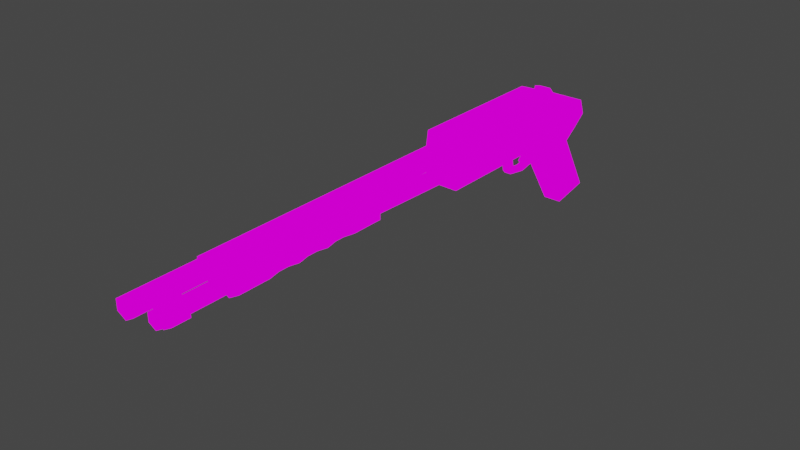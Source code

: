 # Source: shotgun_001.blend  (saved by Blender 2.91.10; exported with 4.5.12 LTS)
import bpy
from mathutils import Matrix  # noqa: F401  (used for matrix-valued properties, if any)

bpy.ops.wm.read_factory_settings(use_empty=True)
scene = bpy.context.scene
scene.name = 'Scene'

# ---- collections
col_collection = bpy.data.collections.new('Collection'); scene.collection.children.link(col_collection)

# ---- images (referenced by path relative to the original .blend; pixels are not part of the script)
import os
ASSET_DIR = os.environ.get("B2B_ASSET_DIR", "")  # directory of the original .blend (textures are referenced by path, not embedded)
HERE = os.path.dirname(os.path.abspath(__file__))  # packed textures are extracted next to this script under _unpacked/

def load_image(name, relpath, width, height, colorspace="sRGB"):
    """Load a texture the original file referenced (path relative to the .blend, or extracted next to this script)."""
    p = next((c for c in (os.path.join(HERE, relpath), os.path.join(ASSET_DIR, relpath)) if relpath and os.path.exists(c)), "")
    if p:
        img = bpy.data.images.load(p, check_existing=True)
        img.name = name
    else:  # same state as the original file: an image datablock whose file is absent (Cycles renders it pink)
        img = bpy.data.images.new(name, width, height)
        img.source = "FILE"
        img.filepath = "//" + (relpath or name)
    img.colorspace_settings.name = colorspace
    return img
img_colors_10_png = load_image('colors_10.png', 'colors_10.png', 1024, 1024, 'sRGB')

# ---- materials (node trees are filled in below, after node groups)
mat_material = bpy.data.materials.new('Material')
mat_material.alpha_threshold = 0.0
mat_material.use_transparent_shadow = False
mat_material.line_color = (0.0, 0.0, 0.0, 1.0)

# ---- material node trees
mat_material.use_nodes = True; mat_material.node_tree.nodes.clear()
_N = mat_material.node_tree.nodes; _L = mat_material.node_tree.links
n0 = _N.new('ShaderNodeOutputMaterial'); n0.name = 'Material Output'; n0.location = (300, 300)
n1 = _N.new('ShaderNodeBsdfPrincipled'); n1.name = 'Principled BSDF'; n1.location = (10, 300)
n1.distribution = 'GGX'
n1.subsurface_method = 'BURLEY'
n1.inputs[2].default_value = 0.4
n1.inputs[3].default_value = 1.45
n1.inputs[27].default_value = (0.0, 0.0, 0.0, 1.0)
n1.inputs[28].default_value = 1.0
n2 = _N.new('ShaderNodeTexImage'); n2.name = 'Image Texture'; n2.location = (-496, 296)
n2.image = img_colors_10_png
_L.new(n2.outputs[0], n0.inputs[0])
n0.is_active_output = True

# ---- world
world_world = bpy.data.worlds.new('World'); scene.world = world_world
world_world.use_nodes = True; world_world.node_tree.nodes.clear()
_N = world_world.node_tree.nodes; _L = world_world.node_tree.links
n0 = _N.new('ShaderNodeOutputWorld'); n0.name = 'World Output'; n0.location = (300, 300)
n1 = _N.new('ShaderNodeBackground'); n1.name = 'Background'; n1.location = (10, 300)
n1.inputs[0].default_value = (0.05088, 0.05088, 0.05088, 1.0)
_L.new(n1.outputs[0], n0.inputs[0])
n0.is_active_output = True
world_world.color = (0.05088, 0.05088, 0.05088)
world_world.use_sun_shadow = False
world_world.sun_shadow_jitter_overblur = 0.0

# ---- meshes
me_cube_001 = bpy.data.meshes.new('Cube.001')
me_cube_001.from_pydata([(-0.03548, -0.3813, 0.06849), (-0.03548, -0.3813, 0.1751), (-0.03548, 0.04582, 0.06709), (-0.009698, -0.00864, 0.1531), (0.03548, -0.3828, 0.06849), (0.03548, -0.3828, 0.1751), (0.03548, 0.04582, 0.06709), (0.009698, -0.00864, 0.1531), (-0.03548, -0.06392, 0.06849), (-0.03548, -0.1679, 0.06849), (-0.03548, -0.1679, 0.1751), (-0.0124, -0.05097, 0.17), (0.03548, -0.1679, 0.06849), (0.03548, -0.06392, 0.06849), (0.0124, -0.05097, 0.17), (0.03548, -0.1679, 0.1751), (-0.002575, -0.08717, 0.06849), (-0.002575, -0.09896, 0.06849), (-0.03548, -0.151, 0.1751), (-0.03548, -0.08082, 0.1751), (0.002575, -0.09896, 0.06849), (0.002575, -0.08717, 0.06849), (0.03548, -0.08082, 0.1751), (0.03548, -0.151, 0.1751), (-0.0197, 0.03569, 0.02178), (0.0197, 0.03569, 0.02178), (-0.0197, -0.0399, 0.01543), (0.0197, -0.0399, 0.01543), (-0.0197, 0.09956, -0.08964), (0.0197, 0.09956, -0.08964), (-0.0197, 0.03463, -0.1019), (0.0197, 0.03463, -0.1019), (-0.04273, -0.3813, 0.1132), (-0.04273, 0.06273, 0.09565), (0.04273, 0.06273, 0.09565), (0.04273, -0.3828, 0.1132), (0.04273, -0.06392, 0.1218), (0.04273, -0.1679, 0.1218), (-0.04273, -0.1679, 0.1218), (-0.04273, -0.06392, 0.1218), (-0.04273, -0.151, 0.1218), (-0.04273, -0.08082, 0.1218), (0.04273, -0.08082, 0.1218), (0.04273, -0.151, 0.1218), (-0.007434, -0.151, 0.05548), (-0.007434, -0.1679, 0.05548), (0.007434, -0.08082, 0.05548), (0.007434, -0.06392, 0.05548), (-0.007434, -0.06392, 0.05548), (0.007434, -0.1679, 0.05548), (-0.007434, -0.08082, 0.05548), (0.007434, -0.151, 0.05548), (-0.007434, -0.145, 0.01409), (-0.007434, -0.1556, 0.01603), (0.007434, -0.08082, 0.01474), (0.007434, -0.06926, 0.01668), (-0.007434, -0.06926, 0.01668), (0.007434, -0.1556, 0.01603), (-0.007434, -0.08082, 0.01474), (0.007434, -0.145, 0.01409), (-0.007434, -0.145, 0.02312), (-0.007434, -0.1619, 0.02312), (0.007434, -0.145, 0.02312), (0.007434, -0.1619, 0.02312), (-0.007434, -0.08082, 0.02469), (0.007434, -0.08082, 0.02469), (-0.007434, -0.06392, 0.02469), (0.007434, -0.06392, 0.02469), (0.007434, -0.08082, 0.01474), (-0.007434, -0.08082, 0.01474), (-0.007434, -0.08082, 0.02469), (0.007434, -0.08082, 0.02469), (-0.007434, -0.1103, 0.01825), (-0.007434, -0.1103, 0.008753), (0.007434, -0.1103, 0.01825), (0.007434, -0.1103, 0.008753), (-0.03548, -0.08082, 0.06849), (-0.03548, -0.151, 0.06849), (0.03548, -0.151, 0.06849), (0.03548, -0.08082, 0.06849), (-0.002575, -0.1045, 0.02337), (-0.002575, -0.1144, 0.02979), (0.002575, -0.1144, 0.02979), (0.002575, -0.1045, 0.02337), (0.002575, -0.08561, 0.0423), (-0.002575, -0.08561, 0.0423), (-0.002575, -0.09646, 0.04551), (0.002575, -0.09646, 0.04551), (-0.03548, -0.06392, 0.1751), (-0.03548, 0.06288, 0.1245), (0.03548, 0.06288, 0.1245), (0.03548, -0.06392, 0.1751), (-0.0124, -0.04903, 0.1779), (-0.0124, -0.02819, 0.1717), (0.0124, -0.02819, 0.1717), (0.0124, -0.04903, 0.1779), (0.0197, -0.05722, 0.02402), (0.0197, 0.04121, 0.03228), (-0.0197, 0.04121, 0.03228), (-0.0197, -0.05722, 0.02402), (0.0197, 0.02982, -0.113), (0.0197, 0.1152, -0.09687), (-0.0197, 0.1152, -0.09687), (-0.0197, 0.02982, -0.113), (0.02236, -0.0399, 0.01543), (0.02236, 0.03569, 0.02178), (-0.02236, 0.03569, 0.02178), (-0.02236, -0.0399, 0.01543), (0.02236, 0.03463, -0.1019), (0.02236, 0.09956, -0.08964), (-0.02236, 0.09956, -0.08964), (-0.02236, 0.03463, -0.1019), (1.752e-17, -0.9729, 0.1623), (1.752e-17, -1.13, 0.1538), (0.01782, -0.9729, 0.1521), (0.01351, -1.13, 0.146), (0.01782, -0.9729, 0.1315), (0.01351, -1.13, 0.1376), (-1.799e-09, -0.9729, 0.1212), (-1.659e-09, -1.13, 0.1298), (-0.01782, -0.9729, 0.1315), (-0.01351, -1.13, 0.1376), (-0.01782, -0.9729, 0.1521), (-0.01351, -1.13, 0.146), (2.086e-17, -0.9729, 0.1663), (0.02122, -0.9729, 0.154), (0.02122, -0.9729, 0.1295), (-2.142e-09, -0.9729, 0.1173), (-0.02122, -0.9729, 0.1295), (-0.02122, -0.9729, 0.154), (2.75e-08, -0.3828, 0.1663), (0.02122, -0.3828, 0.154), (0.02122, -0.3828, 0.1295), (2.538e-08, -0.3828, 0.1173), (-0.02122, -0.3849, 0.1295), (-0.02122, -0.3849, 0.154), (0.0, -0.3828, 0.1104), (1.928e-17, -1.028, 0.1148), (0.01523, -0.3828, 0.1016), (0.01523, -1.028, 0.1061), (0.01523, -0.3828, 0.08399), (0.01523, -1.028, 0.08847), (-1.058e-09, -0.3828, 0.07519), (-1.537e-09, -1.028, 0.07968), (-0.01523, -0.3818, 0.08399), (-0.01523, -1.028, 0.08847), (-0.01523, -0.3818, 0.1016), (-0.01523, -1.028, 0.1061), (1.928e-17, -0.5923, 0.116), (1.928e-17, -0.9335, 0.1148), (0.01523, -0.9335, 0.1061), (0.01523, -0.5923, 0.1072), (0.01523, -0.9335, 0.08847), (0.01523, -0.5923, 0.08963), (-1.537e-09, -0.9335, 0.07968), (-1.537e-09, -0.5923, 0.08084), (-0.01523, -0.9335, 0.08847), (-0.01523, -0.5923, 0.08963), (-0.01523, -0.9335, 0.1061), (-0.01523, -0.5923, 0.1072), (3.976e-10, -0.5919, 0.1255), (0.02448, -0.5919, 0.1126), (0.02448, -0.5919, 0.08429), (-2.074e-09, -0.5919, 0.069), (-0.02448, -0.5919, 0.08429), (-0.02448, -0.5919, 0.1126), (3.976e-10, -0.9335, 0.1255), (0.02448, -0.9335, 0.1114), (0.02448, -0.9335, 0.08313), (-2.074e-09, -0.9335, 0.069), (-0.02448, -0.9335, 0.08313), (-0.02448, -0.9335, 0.1114), (9.591e-11, -1.028, 0.1231), (0.02045, -1.028, 0.1091), (0.02045, -1.028, 0.08546), (-1.968e-09, -1.028, 0.07365), (-0.02045, -1.028, 0.08546), (-0.02045, -1.028, 0.1091), (2.872e-10, -1.066, 0.1153), (0.01563, -1.066, 0.1063), (0.01563, -1.066, 0.08824), (-1.012e-09, -1.066, 0.07921), (-0.01563, -1.066, 0.08824), (-0.01563, -1.066, 0.1063), (0.02045, -1.066, 0.1091), (9.591e-11, -1.066, 0.1231), (0.02045, -1.066, 0.08546), (-1.968e-09, -1.066, 0.07365), (-0.02045, -1.066, 0.08546), (-0.02045, -1.066, 0.1091), (3.755e-10, -1.08, 0.1099), (0.01292, -1.08, 0.1025), (0.01292, -1.08, 0.09208), (-8.353e-10, -1.08, 0.08462), (-0.01292, -1.08, 0.09208), (-0.01292, -1.08, 0.1025), (0.02448, -0.8652, 0.1116), (0.02448, -0.7969, 0.1119), (0.02448, -0.7285, 0.1121), (0.02448, -0.6602, 0.1123), (0.02448, -0.8652, 0.08336), (0.02448, -0.7969, 0.0836), (0.02448, -0.7285, 0.08383), (0.02448, -0.6602, 0.08406), (-2.074e-09, -0.8652, 0.069), (-2.074e-09, -0.7969, 0.069), (-2.074e-09, -0.7285, 0.069), (-2.074e-09, -0.6602, 0.069), (-0.02448, -0.8652, 0.08336), (-0.02448, -0.7969, 0.0836), (-0.02448, -0.7285, 0.08383), (-0.02448, -0.6602, 0.08406), (-0.02448, -0.8652, 0.1116), (-0.02448, -0.7969, 0.1119), (-0.02448, -0.7285, 0.1121), (-0.02448, -0.6602, 0.1123), (3.976e-10, -0.6602, 0.1255), (3.976e-10, -0.7285, 0.1255), (3.976e-10, -0.7969, 0.1255), (3.976e-10, -0.8652, 0.1255), (0.02133, -0.8424, 0.1099), (0.02133, -0.8196, 0.1099), (0.02131, -0.8424, 0.08525), (0.02131, -0.8196, 0.08532), (-1.591e-09, -0.8424, 0.07265), (-1.711e-09, -0.8197, 0.07265), (-0.02131, -0.8424, 0.08525), (-0.02131, -0.8196, 0.08532), (-0.02133, -0.8424, 0.1099), (-0.02133, -0.8196, 0.1099), (7.153e-10, -0.8196, 0.1219), (6.76e-10, -0.8424, 0.1219), (0.02133, -0.7741, 0.1101), (0.02134, -0.7513, 0.1102), (0.0213, -0.7741, 0.08547), (0.0213, -0.7513, 0.08555), (-1.67e-09, -0.7741, 0.07265), (-1.831e-09, -0.7513, 0.07265), (-0.0213, -0.7741, 0.08547), (-0.0213, -0.7513, 0.08555), (-0.02133, -0.7741, 0.1101), (-0.02134, -0.7513, 0.1102), (7.536e-10, -0.7513, 0.1219), (7.541e-10, -0.7741, 0.1219), (0.02134, -0.7058, 0.1103), (0.02134, -0.683, 0.1104), (0.0213, -0.7058, 0.08569), (0.0213, -0.683, 0.08577), (-1.749e-09, -0.7058, 0.07265), (-1.627e-09, -0.683, 0.07265), (-0.0213, -0.7058, 0.08569), (-0.0213, -0.683, 0.08577), (-0.02134, -0.7058, 0.1103), (-0.02134, -0.683, 0.1104), (8.31e-10, -0.683, 0.1219), (8.316e-10, -0.7058, 0.1219), (0.01782, -1.13, 0.1521), (1.752e-17, -1.13, 0.1623), (0.01782, -1.13, 0.1315), (-1.799e-09, -1.13, 0.1212), (-0.01782, -1.13, 0.1315), (-0.01782, -1.13, 0.1521), (0.01351, -1.117, 0.146), (1.752e-17, -1.117, 0.1538), (0.01351, -1.117, 0.1376), (-1.659e-09, -1.117, 0.1298), (-0.01351, -1.117, 0.1376), (-0.01351, -1.117, 0.146), (0.01563, -1.08, 0.1063), (2.872e-10, -1.08, 0.1153), (0.01563, -1.08, 0.08824), (-1.012e-09, -1.08, 0.07921), (-0.01563, -1.08, 0.08824), (-0.01563, -1.08, 0.1063), (0.01292, -1.077, 0.1025), (3.755e-10, -1.077, 0.1099), (0.01292, -1.077, 0.09208), (-8.353e-10, -1.077, 0.08462), (-0.01292, -1.077, 0.09208), (-0.01292, -1.077, 0.1025)], [], [(39, 88, 89, 33), (33, 89, 90, 34), (37, 15, 5, 35), (9, 12, 4, 0), (15, 10, 1, 5), (14, 7, 94, 95), (23, 18, 10, 15), (6, 13, 96, 97), (8, 13, 47, 48), (34, 90, 91, 36), (43, 23, 15, 37), (32, 1, 10, 38), (41, 19, 88, 39), (38, 10, 18, 40), (40, 18, 19, 41), (36, 91, 22, 42), (42, 22, 23, 43), (9, 77, 44, 45), (85, 84, 83, 80), (91, 88, 19, 22), (22, 19, 18, 23), (96, 99, 103, 100), (8, 2, 98, 99), (2, 6, 97, 98), (13, 8, 99, 96), (102, 101, 100, 103), (29, 25, 105, 109), (26, 24, 106, 107), (98, 97, 101, 102), (79, 42, 43, 78), (13, 36, 42, 79), (77, 40, 41, 76), (9, 38, 40, 77), (76, 41, 39, 8), (0, 32, 38, 9), (78, 43, 37, 12), (6, 34, 36, 13), (12, 37, 35, 4), (2, 33, 34, 6), (8, 39, 33, 2), (64, 66, 56, 58), (59, 52, 73, 75), (79, 76, 50, 46), (12, 9, 45, 49), (78, 12, 49, 51), (77, 78, 51, 44), (76, 8, 48, 50), (13, 79, 46, 47), (52, 59, 57, 53), (56, 55, 54, 58), (66, 67, 55, 56), (61, 60, 52, 53), (73, 72, 70, 69), (62, 63, 57, 59), (63, 61, 53, 57), (67, 65, 54, 55), (49, 45, 61, 63), (51, 49, 63, 62), (44, 51, 62, 60), (45, 44, 60, 61), (47, 46, 65, 67), (48, 47, 67, 66), (46, 50, 64, 65), (50, 48, 66, 64), (62, 59, 75, 74), (72, 74, 71, 70), (75, 73, 69, 68), (74, 75, 68, 71), (60, 62, 74, 72), (52, 60, 72, 73), (16, 17, 77, 76), (20, 21, 79, 78), (21, 16, 76, 79), (17, 20, 78, 77), (80, 83, 82, 81), (86, 85, 80, 81), (87, 86, 81, 82), (84, 87, 82, 83), (21, 20, 87, 84), (20, 17, 86, 87), (17, 16, 85, 86), (16, 21, 84, 85), (11, 3, 89, 88), (3, 7, 90, 89), (7, 14, 91, 90), (14, 11, 88, 91), (94, 93, 92, 95), (3, 11, 92, 93), (11, 14, 95, 92), (7, 3, 93, 94), (27, 25, 97, 96), (24, 26, 99, 98), (29, 31, 100, 101), (30, 28, 102, 103), (26, 30, 103, 99), (31, 27, 96, 100), (25, 29, 101, 97), (28, 24, 98, 102), (105, 104, 108, 109), (107, 106, 110, 111), (30, 26, 107, 111), (31, 29, 109, 108), (25, 27, 104, 105), (24, 28, 110, 106), (27, 31, 108, 104), (28, 30, 111, 110), (112, 257, 256, 114), (114, 256, 258, 116), (116, 258, 259, 118), (118, 259, 260, 120), (113, 123, 267, 263), (120, 260, 261, 122), (122, 261, 257, 112), (120, 122, 129, 128), (128, 129, 135, 134), (112, 114, 125, 124), (116, 118, 127, 126), (122, 112, 124, 129), (118, 120, 128, 127), (114, 116, 126, 125), (130, 131, 132, 133, 134, 135), (126, 127, 133, 132), (124, 125, 131, 130), (129, 124, 130, 135), (127, 128, 134, 133), (125, 126, 132, 131), (135, 130, 1), (1, 130, 5), (130, 131, 5), (5, 131, 132, 35), (35, 132, 133), (35, 133, 32), (134, 32, 133), (32, 134, 135, 1), (149, 137, 139, 150), (150, 139, 141, 152), (152, 141, 143, 154), (154, 143, 145, 156), (145, 143, 175, 176), (156, 145, 147, 158), (158, 147, 137, 149), (146, 159, 148, 136), (171, 158, 149, 166), (144, 157, 159, 146), (170, 156, 158, 171), (142, 155, 157, 144), (169, 154, 156, 170), (140, 153, 155, 142), (168, 152, 154, 169), (138, 151, 153, 140), (167, 150, 152, 168), (136, 148, 151, 138), (166, 149, 150, 167), (148, 160, 161, 151), (151, 161, 162, 153), (153, 162, 163, 155), (155, 163, 164, 157), (157, 164, 165, 159), (159, 165, 160, 148), (219, 166, 167, 196), (196, 167, 168, 200), (200, 168, 169, 204), (204, 169, 170, 208), (208, 170, 171, 212), (212, 171, 166, 219), (175, 174, 186, 187), (141, 139, 173, 174), (147, 145, 176, 177), (139, 137, 172, 173), (143, 141, 174, 175), (137, 147, 177, 172), (178, 183, 273, 269), (173, 172, 185, 184), (172, 177, 189, 185), (176, 175, 187, 188), (174, 173, 184, 186), (177, 176, 188, 189), (178, 179, 184, 185), (179, 180, 186, 184), (180, 181, 187, 186), (181, 182, 188, 187), (182, 183, 189, 188), (183, 178, 185, 189), (190, 195, 279, 275), (182, 181, 271, 272), (180, 179, 268, 270), (183, 182, 272, 273), (181, 180, 270, 271), (179, 178, 269, 268), (165, 215, 216, 160), (252, 214, 217, 255), (240, 213, 218, 243), (228, 212, 219, 231), (164, 211, 215, 165), (250, 210, 214, 252), (238, 209, 213, 240), (226, 208, 212, 228), (163, 207, 211, 164), (248, 206, 210, 250), (236, 205, 209, 238), (224, 204, 208, 226), (162, 203, 207, 163), (246, 202, 206, 248), (234, 201, 205, 236), (222, 200, 204, 224), (161, 199, 203, 162), (244, 198, 202, 246), (232, 197, 201, 234), (220, 196, 200, 222), (160, 216, 199, 161), (255, 217, 198, 244), (243, 218, 197, 232), (231, 219, 196, 220), (218, 230, 221, 197), (230, 231, 220, 221), (197, 221, 223, 201), (221, 220, 222, 223), (201, 223, 225, 205), (223, 222, 224, 225), (205, 225, 227, 209), (225, 224, 226, 227), (209, 227, 229, 213), (227, 226, 228, 229), (213, 229, 230, 218), (229, 228, 231, 230), (217, 242, 233, 198), (242, 243, 232, 233), (198, 233, 235, 202), (233, 232, 234, 235), (202, 235, 237, 206), (235, 234, 236, 237), (206, 237, 239, 210), (237, 236, 238, 239), (210, 239, 241, 214), (239, 238, 240, 241), (214, 241, 242, 217), (241, 240, 243, 242), (216, 254, 245, 199), (254, 255, 244, 245), (199, 245, 247, 203), (245, 244, 246, 247), (203, 247, 249, 207), (247, 246, 248, 249), (207, 249, 251, 211), (249, 248, 250, 251), (211, 251, 253, 215), (251, 250, 252, 253), (215, 253, 254, 216), (253, 252, 255, 254), (4, 140, 142), (4, 35, 138, 140), (138, 35, 136), (136, 35, 133), (136, 133, 146), (32, 146, 133), (32, 0, 144, 146), (144, 0, 142), (0, 4, 142), (113, 115, 256, 257), (115, 117, 258, 256), (117, 119, 259, 258), (119, 121, 260, 259), (121, 123, 261, 260), (123, 113, 257, 261), (262, 263, 267, 266, 265, 264), (121, 119, 265, 266), (117, 115, 262, 264), (123, 121, 266, 267), (119, 117, 264, 265), (115, 113, 263, 262), (190, 191, 268, 269), (191, 192, 270, 268), (192, 193, 271, 270), (193, 194, 272, 271), (194, 195, 273, 272), (195, 190, 269, 273), (274, 275, 279, 278, 277, 276), (194, 193, 277, 278), (192, 191, 274, 276), (195, 194, 278, 279), (193, 192, 276, 277), (191, 190, 275, 274)])
_uv = me_cube_001.uv_layers.new(name='UVMap')
_uv.uv.foreach_set('vector', [0.159, 0.06905, 0.159, 0.06905, 0.159, 0.06905, 0.159, 0.06905, 0.159, 0.06905, 0.159, 0.06905, 0.159, 0.06905, 0.159, 0.06905, 0.159, 0.06905, 0.159, 0.06905, 0.159, 0.06905, 0.159, 0.06905, 0.159, 0.06905, 0.159, 0.06905, 0.159, 0.06905, 0.159, 0.06905, 0.159, 0.06905, 0.159, 0.06905, 0.159, 0.06905, 0.159, 0.06905, 0.159, 0.06905, 0.159, 0.06905, 0.159, 0.06905, 0.159, 0.06905, 0.159, 0.06905, 0.159, 0.06905, 0.159, 0.06905, 0.159, 0.06905, 0.05509, 0.0675, 0.05509, 0.0675, 0.05509, 0.0675, 0.05509, 0.0675, 0.05509, 0.0675, 0.05509, 0.0675, 0.05509, 0.0675, 0.05509, 0.0675, 0.159, 0.06905, 0.159, 0.06905, 0.159, 0.06905, 0.159, 0.06905, 0.159, 0.06905, 0.159, 0.06905, 0.159, 0.06905, 0.159, 0.06905, 0.159, 0.06905, 0.159, 0.06905, 0.159, 0.06905, 0.159, 0.06905, 0.159, 0.06905, 0.159, 0.06905, 0.159, 0.06905, 0.159, 0.06905, 0.159, 0.06905, 0.159, 0.06905, 0.159, 0.06905, 0.159, 0.06905, 0.159, 0.06905, 0.159, 0.06905, 0.159, 0.06905, 0.159, 0.06905, 0.159, 0.06905, 0.159, 0.06905, 0.159, 0.06905, 0.159, 0.06905, 0.159, 0.06905, 0.159, 0.06905, 0.159, 0.06905, 0.159, 0.06905, 0.05044, 0.06595, 0.05044, 0.06595, 0.05044, 0.06595, 0.05044, 0.06595, 0.05509, 0.0675, 0.05509, 0.0675, 0.05509, 0.0675, 0.05509, 0.0675, 0.159, 0.06905, 0.159, 0.06905, 0.159, 0.06905, 0.159, 0.06905, 0.159, 0.06905, 0.159, 0.06905, 0.159, 0.06905, 0.159, 0.06905, 0.05509, 0.0675, 0.05509, 0.0675, 0.05509, 0.0675, 0.05509, 0.0675, 0.05509, 0.0675, 0.05509, 0.0675, 0.05509, 0.0675, 0.05509, 0.0675, 0.05509, 0.0675, 0.05509, 0.0675, 0.05509, 0.0675, 0.05509, 0.0675, 0.05509, 0.0675, 0.05509, 0.0675, 0.05509, 0.0675, 0.05509, 0.0675, 0.05509, 0.0675, 0.05509, 0.0675, 0.05509, 0.0675, 0.05509, 0.0675, 0.1714, 0.04734, 0.1714, 0.04734, 0.1714, 0.04734, 0.1714, 0.04734, 0.1714, 0.04734, 0.1714, 0.04734, 0.1714, 0.04734, 0.1714, 0.04734, 0.05509, 0.0675, 0.05509, 0.0675, 0.05509, 0.0675, 0.05509, 0.0675, 0.159, 0.06905, 0.159, 0.06905, 0.159, 0.06905, 0.159, 0.06905, 0.159, 0.06905, 0.159, 0.06905, 0.159, 0.06905, 0.159, 0.06905, 0.159, 0.06905, 0.159, 0.06905, 0.159, 0.06905, 0.159, 0.06905, 0.159, 0.06905, 0.159, 0.06905, 0.159, 0.06905, 0.159, 0.06905, 0.159, 0.06905, 0.159, 0.06905, 0.159, 0.06905, 0.159, 0.06905, 0.159, 0.06905, 0.159, 0.06905, 0.159, 0.06905, 0.159, 0.06905, 0.159, 0.06905, 0.159, 0.06905, 0.159, 0.06905, 0.159, 0.06905, 0.159, 0.06905, 0.159, 0.06905, 0.159, 0.06905, 0.159, 0.06905, 0.159, 0.06905, 0.159, 0.06905, 0.159, 0.06905, 0.159, 0.06905, 0.159, 0.06905, 0.159, 0.06905, 0.159, 0.06905, 0.159, 0.06905, 0.159, 0.06905, 0.159, 0.06905, 0.159, 0.06905, 0.159, 0.06905, 0.05044, 0.06595, 0.05044, 0.06595, 0.05044, 0.06595, 0.05044, 0.06595, 0.05044, 0.06595, 0.05044, 0.06595, 0.05044, 0.06595, 0.05044, 0.06595, 0.05044, 0.06595, 0.05044, 0.06595, 0.05044, 0.06595, 0.05044, 0.06595, 0.05044, 0.06595, 0.05044, 0.06595, 0.05044, 0.06595, 0.05044, 0.06595, 0.05044, 0.06595, 0.05044, 0.06595, 0.05044, 0.06595, 0.05044, 0.06595, 0.05044, 0.06595, 0.05044, 0.06595, 0.05044, 0.06595, 0.05044, 0.06595, 0.05044, 0.06595, 0.05044, 0.06595, 0.05044, 0.06595, 0.05044, 0.06595, 0.05044, 0.06595, 0.05044, 0.06595, 0.05044, 0.06595, 0.05044, 0.06595, 0.05044, 0.06595, 0.05044, 0.06595, 0.05044, 0.06595, 0.05044, 0.06595, 0.05044, 0.06595, 0.05044, 0.06595, 0.05044, 0.06595, 0.05044, 0.06595, 0.05044, 0.06595, 0.05044, 0.06595, 0.05044, 0.06595, 0.05044, 0.06595, 0.05044, 0.06595, 0.05044, 0.06595, 0.05044, 0.06595, 0.05044, 0.06595, 0.05044, 0.06595, 0.05044, 0.06595, 0.05044, 0.06595, 0.05044, 0.06595, 0.05044, 0.06595, 0.05044, 0.06595, 0.05044, 0.06595, 0.05044, 0.06595, 0.05044, 0.06595, 0.05044, 0.06595, 0.05044, 0.06595, 0.05044, 0.06595, 0.05044, 0.06595, 0.05044, 0.06595, 0.05044, 0.06595, 0.05044, 0.06595, 0.05044, 0.06595, 0.05044, 0.06595, 0.05044, 0.06595, 0.05044, 0.06595, 0.05044, 0.06595, 0.05044, 0.06595, 0.05044, 0.06595, 0.05044, 0.06595, 0.05044, 0.06595, 0.05044, 0.06595, 0.05044, 0.06595, 0.05044, 0.06595, 0.05044, 0.06595, 0.05044, 0.06595, 0.05044, 0.06595, 0.05044, 0.06595, 0.05044, 0.06595, 0.05044, 0.06595, 0.05044, 0.06595, 0.05044, 0.06595, 0.05509, 0.0675, 0.05509, 0.0675, 0.05509, 0.0675, 0.05509, 0.0675, 0.05044, 0.06595, 0.05044, 0.06595, 0.05044, 0.06595, 0.05044, 0.06595, 0.05044, 0.06595, 0.05044, 0.06595, 0.05044, 0.06595, 0.05044, 0.06595, 0.05044, 0.06595, 0.05044, 0.06595, 0.05044, 0.06595, 0.05044, 0.06595, 0.05044, 0.06595, 0.05044, 0.06595, 0.05044, 0.06595, 0.05044, 0.06595, 0.05044, 0.06595, 0.05044, 0.06595, 0.05044, 0.06595, 0.05044, 0.06595, 0.05044, 0.06595, 0.05044, 0.06595, 0.05044, 0.06595, 0.05044, 0.06595, 0.05044, 0.06595, 0.05044, 0.06595, 0.05044, 0.06595, 0.05044, 0.06595, 0.05044, 0.06595, 0.05044, 0.06595, 0.05044, 0.06595, 0.05044, 0.06595, 0.159, 0.0706, 0.159, 0.0706, 0.159, 0.0706, 0.159, 0.0706, 0.159, 0.0706, 0.159, 0.0706, 0.159, 0.0706, 0.159, 0.0706, 0.159, 0.0706, 0.159, 0.0706, 0.159, 0.0706, 0.159, 0.0706, 0.159, 0.0706, 0.159, 0.0706, 0.159, 0.0706, 0.159, 0.0706, 0.05509, 0.0675, 0.05509, 0.0675, 0.05509, 0.0675, 0.05509, 0.0675, 0.05509, 0.0675, 0.05509, 0.0675, 0.05509, 0.0675, 0.05509, 0.0675, 0.05509, 0.0675, 0.05509, 0.0675, 0.05509, 0.0675, 0.05509, 0.0675, 0.05509, 0.0675, 0.05509, 0.0675, 0.05509, 0.0675, 0.05509, 0.0675, 0.05509, 0.0675, 0.05509, 0.0675, 0.05509, 0.0675, 0.05509, 0.0675, 0.05509, 0.0675, 0.05509, 0.0675, 0.05509, 0.0675, 0.05509, 0.0675, 0.05509, 0.0675, 0.05509, 0.0675, 0.05509, 0.0675, 0.05509, 0.0675, 0.05509, 0.0675, 0.05509, 0.0675, 0.05509, 0.0675, 0.05509, 0.0675, 0.159, 0.06905, 0.159, 0.06905, 0.159, 0.06905, 0.159, 0.06905, 0.159, 0.06905, 0.159, 0.06905, 0.159, 0.06905, 0.159, 0.06905, 0.159, 0.06905, 0.159, 0.06905, 0.159, 0.06905, 0.159, 0.06905, 0.159, 0.06905, 0.159, 0.06905, 0.159, 0.06905, 0.159, 0.06905, 0.159, 0.06905, 0.159, 0.06905, 0.159, 0.06905, 0.159, 0.06905, 0.159, 0.06905, 0.159, 0.06905, 0.159, 0.06905, 0.159, 0.06905, 0.159, 0.06905, 0.159, 0.06905, 0.159, 0.06905, 0.159, 0.06905, 0.159, 0.06905, 0.159, 0.06905, 0.159, 0.06905, 0.159, 0.06905, 0.05509, 0.0675, 0.05509, 0.0675, 0.05509, 0.0675, 0.05509, 0.0675, 0.05509, 0.0675, 0.05509, 0.0675, 0.05509, 0.0675, 0.05509, 0.0675, 0.05509, 0.0675, 0.05509, 0.0675, 0.05509, 0.0675, 0.05509, 0.0675, 0.05509, 0.0675, 0.05509, 0.0675, 0.05509, 0.0675, 0.05509, 0.0675, 0.05509, 0.0675, 0.05509, 0.0675, 0.05509, 0.0675, 0.05509, 0.0675, 0.05509, 0.0675, 0.05509, 0.0675, 0.05509, 0.0675, 0.05509, 0.0675, 0.05509, 0.0675, 0.05509, 0.0675, 0.05509, 0.0675, 0.05509, 0.0675, 0.05509, 0.0675, 0.05509, 0.0675, 0.05509, 0.0675, 0.05509, 0.0675, 0.1714, 0.04734, 0.1714, 0.04734, 0.1714, 0.04734, 0.1714, 0.04734, 0.1714, 0.04734, 0.1714, 0.04734, 0.1714, 0.04734, 0.1714, 0.04734, 0.1714, 0.04734, 0.1714, 0.04734, 0.1714, 0.04734, 0.1714, 0.04734, 0.1714, 0.04734, 0.1714, 0.04734, 0.1714, 0.04734, 0.1714, 0.04734, 0.1714, 0.04734, 0.1714, 0.04734, 0.1714, 0.04734, 0.1714, 0.04734, 0.1714, 0.04734, 0.1714, 0.04734, 0.1714, 0.04734, 0.1714, 0.04734, 0.1714, 0.04734, 0.1714, 0.04734, 0.1714, 0.04734, 0.1714, 0.04734, 0.1714, 0.04734, 0.1714, 0.04734, 0.1714, 0.04734, 0.1714, 0.04734, 0.6062, 0.1915, 0.6062, 0.1915, 0.6062, 0.1915, 0.6062, 0.1915, 0.6062, 0.1915, 0.6062, 0.1915, 0.6062, 0.1915, 0.6062, 0.1915, 0.6062, 0.1915, 0.6062, 0.1915, 0.6062, 0.1915, 0.6062, 0.1915, 0.6062, 0.1915, 0.6062, 0.1915, 0.6062, 0.1915, 0.6062, 0.1915, 0.9088, 0.1814, 0.9088, 0.1814, 0.9088, 0.1814, 0.9088, 0.1814, 0.6062, 0.1915, 0.6062, 0.1915, 0.6062, 0.1915, 0.6062, 0.1915, 0.6062, 0.1915, 0.6062, 0.1915, 0.6062, 0.1915, 0.6062, 0.1915, 0.7664, 0.1817, 0.7664, 0.1817, 0.7664, 0.1817, 0.7664, 0.1817, 0.7165, 0.1876, 0.7165, 0.1876, 0.7165, 0.1876, 0.7165, 0.1876, 0.7664, 0.1817, 0.7664, 0.1817, 0.7664, 0.1817, 0.7664, 0.1817, 0.7664, 0.1817, 0.7664, 0.1817, 0.7664, 0.1817, 0.7664, 0.1817, 0.7664, 0.1817, 0.7664, 0.1817, 0.7664, 0.1817, 0.7664, 0.1817, 0.7664, 0.1817, 0.7664, 0.1817, 0.7664, 0.1817, 0.7664, 0.1817, 0.7664, 0.1817, 0.7664, 0.1817, 0.7664, 0.1817, 0.7664, 0.1817, 0.7165, 0.1876, 0.7165, 0.1876, 0.7165, 0.1876, 0.7165, 0.1876, 0.7165, 0.1876, 0.7165, 0.1876, 0.7165, 0.1876, 0.7165, 0.1876, 0.7165, 0.1876, 0.7165, 0.1876, 0.7165, 0.1876, 0.7165, 0.1876, 0.7165, 0.1876, 0.7165, 0.1876, 0.7165, 0.1876, 0.7165, 0.1876, 0.7165, 0.1876, 0.7165, 0.1876, 0.7165, 0.1876, 0.7165, 0.1876, 0.7165, 0.1876, 0.7165, 0.1876, 0.7165, 0.1876, 0.7165, 0.1876, 0.7165, 0.1876, 0.7165, 0.1876, 0.9306, 0.1516, 0.9306, 0.1516, 0.9306, 0.1516, 0.9306, 0.1516, 0.9306, 0.1516, 0.9306, 0.1516, 0.9306, 0.1516, 0.9306, 0.1516, 0.9306, 0.1516, 0.9306, 0.1516, 0.9306, 0.1516, 0.9306, 0.1516, 0.9306, 0.1516, 0.9306, 0.1516, 0.9306, 0.1516, 0.9306, 0.1516, 0.1688, 0.04456, 0.1688, 0.04456, 0.1688, 0.04456, 0.9306, 0.1516, 0.9306, 0.1516, 0.9306, 0.1516, 0.9306, 0.1516, 0.9306, 0.1516, 0.9306, 0.1516, 0.9306, 0.1516, 0.7093, 0.1678, 0.7093, 0.1678, 0.7093, 0.1678, 0.7093, 0.1678, 0.7093, 0.1678, 0.7093, 0.1678, 0.7093, 0.1678, 0.7093, 0.1678, 0.7093, 0.1678, 0.7093, 0.1678, 0.7093, 0.1678, 0.7093, 0.1678, 0.7093, 0.1678, 0.7093, 0.1678, 0.7093, 0.1678, 0.7093, 0.1678, 0.8379, 0.2189, 0.8379, 0.2189, 0.8379, 0.2189, 0.8379, 0.2189, 0.7093, 0.1678, 0.7093, 0.1678, 0.7093, 0.1678, 0.7093, 0.1678, 0.7093, 0.1678, 0.7093, 0.1678, 0.7093, 0.1678, 0.7093, 0.1678, 0.7093, 0.1678, 0.7093, 0.1678, 0.7093, 0.1678, 0.7093, 0.1678, 0.947, 0.2028, 0.947, 0.2028, 0.947, 0.2028, 0.947, 0.2028, 0.7093, 0.1678, 0.7093, 0.1678, 0.7093, 0.1678, 0.7093, 0.1678, 0.947, 0.2028, 0.947, 0.2028, 0.947, 0.2028, 0.947, 0.2028, 0.7093, 0.1678, 0.7093, 0.1678, 0.7093, 0.1678, 0.7093, 0.1678, 0.947, 0.2028, 0.947, 0.2028, 0.947, 0.2028, 0.947, 0.2028, 0.7093, 0.1678, 0.7093, 0.1678, 0.7093, 0.1678, 0.7093, 0.1678, 0.947, 0.2028, 0.947, 0.2028, 0.947, 0.2028, 0.947, 0.2028, 0.7093, 0.1678, 0.7093, 0.1678, 0.7093, 0.1678, 0.7093, 0.1678, 0.947, 0.2028, 0.947, 0.2028, 0.947, 0.2028, 0.947, 0.2028, 0.7093, 0.1678, 0.7093, 0.1678, 0.7093, 0.1678, 0.7093, 0.1678, 0.947, 0.2028, 0.947, 0.2028, 0.947, 0.2028, 0.947, 0.2028, 0.947, 0.2028, 0.947, 0.2028, 0.947, 0.2028, 0.947, 0.2028, 0.947, 0.2028, 0.947, 0.2028, 0.947, 0.2028, 0.947, 0.2028, 0.947, 0.2028, 0.947, 0.2028, 0.947, 0.2028, 0.947, 0.2028, 0.947, 0.2028, 0.947, 0.2028, 0.947, 0.2028, 0.947, 0.2028, 0.947, 0.2028, 0.947, 0.2028, 0.947, 0.2028, 0.947, 0.2028, 0.947, 0.2028, 0.947, 0.2028, 0.947, 0.2028, 0.947, 0.2028, 0.824, 0.1569, 0.824, 0.1569, 0.824, 0.1569, 0.824, 0.1569, 0.824, 0.1569, 0.824, 0.1569, 0.824, 0.1569, 0.824, 0.1569, 0.824, 0.1569, 0.824, 0.1569, 0.824, 0.1569, 0.824, 0.1569, 0.824, 0.1569, 0.824, 0.1569, 0.824, 0.1569, 0.824, 0.1569, 0.824, 0.1569, 0.824, 0.1569, 0.824, 0.1569, 0.824, 0.1569, 0.824, 0.1569, 0.824, 0.1569, 0.824, 0.1569, 0.824, 0.1569, 0.8379, 0.2189, 0.8379, 0.2189, 0.8379, 0.2189, 0.8379, 0.2189, 0.8379, 0.2189, 0.8379, 0.2189, 0.8379, 0.2189, 0.8379, 0.2189, 0.8379, 0.2189, 0.8379, 0.2189, 0.8379, 0.2189, 0.8379, 0.2189, 0.8379, 0.2189, 0.8379, 0.2189, 0.8379, 0.2189, 0.8379, 0.2189, 0.8379, 0.2189, 0.8379, 0.2189, 0.8379, 0.2189, 0.8379, 0.2189, 0.8379, 0.2189, 0.8379, 0.2189, 0.8379, 0.2189, 0.8379, 0.2189, 0.7093, 0.1678, 0.7093, 0.1678, 0.7093, 0.1678, 0.7093, 0.1678, 0.8379, 0.2189, 0.8379, 0.2189, 0.8379, 0.2189, 0.8379, 0.2189, 0.8379, 0.2189, 0.8379, 0.2189, 0.8379, 0.2189, 0.8379, 0.2189, 0.8379, 0.2189, 0.8379, 0.2189, 0.8379, 0.2189, 0.8379, 0.2189, 0.8379, 0.2189, 0.8379, 0.2189, 0.8379, 0.2189, 0.8379, 0.2189, 0.8379, 0.2189, 0.8379, 0.2189, 0.8379, 0.2189, 0.8379, 0.2189, 0.8379, 0.2189, 0.8379, 0.2189, 0.8379, 0.2189, 0.8379, 0.2189, 0.8379, 0.2189, 0.8379, 0.2189, 0.8379, 0.2189, 0.8379, 0.2189, 0.8379, 0.2189, 0.8379, 0.2189, 0.8379, 0.2189, 0.8379, 0.2189, 0.8379, 0.2189, 0.8379, 0.2189, 0.8379, 0.2189, 0.8379, 0.2189, 0.8379, 0.2189, 0.8379, 0.2189, 0.8379, 0.2189, 0.8379, 0.2189, 0.8379, 0.2189, 0.8379, 0.2189, 0.8379, 0.2189, 0.8379, 0.2189, 0.7806, 0.1502, 0.7806, 0.1502, 0.7806, 0.1502, 0.7806, 0.1502, 0.7093, 0.1678, 0.7093, 0.1678, 0.7093, 0.1678, 0.7093, 0.1678, 0.7093, 0.1678, 0.7093, 0.1678, 0.7093, 0.1678, 0.7093, 0.1678, 0.7093, 0.1678, 0.7093, 0.1678, 0.7093, 0.1678, 0.7093, 0.1678, 0.7093, 0.1678, 0.7093, 0.1678, 0.7093, 0.1678, 0.7093, 0.1678, 0.7093, 0.1678, 0.7093, 0.1678, 0.7093, 0.1678, 0.7093, 0.1678, 0.824, 0.1569, 0.824, 0.1569, 0.824, 0.1569, 0.824, 0.1569, 0.824, 0.1569, 0.824, 0.1569, 0.824, 0.1569, 0.824, 0.1569, 0.824, 0.1569, 0.824, 0.1569, 0.824, 0.1569, 0.824, 0.1569, 0.824, 0.1569, 0.824, 0.1569, 0.824, 0.1569, 0.824, 0.1569, 0.824, 0.1569, 0.824, 0.1569, 0.824, 0.1569, 0.824, 0.1569, 0.824, 0.1569, 0.824, 0.1569, 0.824, 0.1569, 0.824, 0.1569, 0.824, 0.1569, 0.824, 0.1569, 0.824, 0.1569, 0.824, 0.1569, 0.824, 0.1569, 0.824, 0.1569, 0.824, 0.1569, 0.824, 0.1569, 0.824, 0.1569, 0.824, 0.1569, 0.824, 0.1569, 0.824, 0.1569, 0.824, 0.1569, 0.824, 0.1569, 0.824, 0.1569, 0.824, 0.1569, 0.824, 0.1569, 0.824, 0.1569, 0.824, 0.1569, 0.824, 0.1569, 0.824, 0.1569, 0.824, 0.1569, 0.824, 0.1569, 0.824, 0.1569, 0.824, 0.1569, 0.824, 0.1569, 0.824, 0.1569, 0.824, 0.1569, 0.824, 0.1569, 0.824, 0.1569, 0.824, 0.1569, 0.824, 0.1569, 0.824, 0.1569, 0.824, 0.1569, 0.824, 0.1569, 0.824, 0.1569, 0.824, 0.1569, 0.824, 0.1569, 0.824, 0.1569, 0.824, 0.1569, 0.824, 0.1569, 0.824, 0.1569, 0.824, 0.1569, 0.824, 0.1569, 0.824, 0.1569, 0.824, 0.1569, 0.824, 0.1569, 0.824, 0.1569, 0.824, 0.1569, 0.824, 0.1569, 0.824, 0.1569, 0.824, 0.1569, 0.824, 0.1569, 0.824, 0.1569, 0.824, 0.1569, 0.824, 0.1569, 0.824, 0.1569, 0.824, 0.1569, 0.824, 0.1569, 0.824, 0.1569, 0.824, 0.1569, 0.824, 0.1569, 0.824, 0.1569, 0.824, 0.1569, 0.824, 0.1569, 0.824, 0.1569, 0.824, 0.1569, 0.824, 0.1569, 0.824, 0.1569, 0.824, 0.1569, 0.824, 0.1569, 0.824, 0.1569, 0.824, 0.1569, 0.824, 0.1569, 0.824, 0.1569, 0.824, 0.1569, 0.8894, 0.196, 0.8894, 0.196, 0.8894, 0.196, 0.8894, 0.196, 0.824, 0.1569, 0.824, 0.1569, 0.824, 0.1569, 0.824, 0.1569, 0.8894, 0.196, 0.8894, 0.196, 0.8894, 0.196, 0.8894, 0.196, 0.824, 0.1569, 0.824, 0.1569, 0.824, 0.1569, 0.824, 0.1569, 0.8894, 0.196, 0.8894, 0.196, 0.8894, 0.196, 0.8894, 0.196, 0.824, 0.1569, 0.824, 0.1569, 0.824, 0.1569, 0.824, 0.1569, 0.8894, 0.196, 0.8894, 0.196, 0.8894, 0.196, 0.8894, 0.196, 0.824, 0.1569, 0.824, 0.1569, 0.824, 0.1569, 0.824, 0.1569, 0.8894, 0.196, 0.8894, 0.196, 0.8894, 0.196, 0.8894, 0.196, 0.824, 0.1569, 0.824, 0.1569, 0.824, 0.1569, 0.824, 0.1569, 0.8894, 0.196, 0.8894, 0.196, 0.8894, 0.196, 0.8894, 0.196, 0.824, 0.1569, 0.824, 0.1569, 0.824, 0.1569, 0.824, 0.1569, 0.8894, 0.196, 0.8894, 0.196, 0.8894, 0.196, 0.8894, 0.196, 0.824, 0.1569, 0.824, 0.1569, 0.824, 0.1569, 0.824, 0.1569, 0.8894, 0.196, 0.8894, 0.196, 0.8894, 0.196, 0.8894, 0.196, 0.824, 0.1569, 0.824, 0.1569, 0.824, 0.1569, 0.824, 0.1569, 0.8894, 0.196, 0.8894, 0.196, 0.8894, 0.196, 0.8894, 0.196, 0.824, 0.1569, 0.824, 0.1569, 0.824, 0.1569, 0.824, 0.1569, 0.8894, 0.196, 0.8894, 0.196, 0.8894, 0.196, 0.8894, 0.196, 0.824, 0.1569, 0.824, 0.1569, 0.824, 0.1569, 0.824, 0.1569, 0.8894, 0.196, 0.8894, 0.196, 0.8894, 0.196, 0.8894, 0.196, 0.824, 0.1569, 0.824, 0.1569, 0.824, 0.1569, 0.824, 0.1569, 0.8894, 0.196, 0.8894, 0.196, 0.8894, 0.196, 0.8894, 0.196, 0.824, 0.1569, 0.824, 0.1569, 0.824, 0.1569, 0.824, 0.1569, 0.8894, 0.196, 0.8894, 0.196, 0.8894, 0.196, 0.8894, 0.196, 0.824, 0.1569, 0.824, 0.1569, 0.824, 0.1569, 0.824, 0.1569, 0.8894, 0.196, 0.8894, 0.196, 0.8894, 0.196, 0.8894, 0.196, 0.824, 0.1569, 0.824, 0.1569, 0.824, 0.1569, 0.824, 0.1569, 0.8894, 0.196, 0.8894, 0.196, 0.8894, 0.196, 0.8894, 0.196, 0.824, 0.1569, 0.824, 0.1569, 0.824, 0.1569, 0.824, 0.1569, 0.8894, 0.196, 0.8894, 0.196, 0.8894, 0.196, 0.8894, 0.196, 0.824, 0.1569, 0.824, 0.1569, 0.824, 0.1569, 0.824, 0.1569, 0.8894, 0.196, 0.8894, 0.196, 0.8894, 0.196, 0.8894, 0.196, 0.824, 0.1569, 0.824, 0.1569, 0.824, 0.1569, 0.824, 0.1569, 0.8894, 0.196, 0.8894, 0.196, 0.8894, 0.196, 0.8894, 0.196, 0.9306, 0.1516, 0.9306, 0.1516, 0.9306, 0.1516, 0.9306, 0.1516, 0.9306, 0.1516, 0.9306, 0.1516, 0.9306, 0.1516, 0.9306, 0.1516, 0.9306, 0.1516, 0.9306, 0.1516, 0.9306, 0.1516, 0.9306, 0.1516, 0.9306, 0.1516, 0.9306, 0.1516, 0.9306, 0.1516, 0.9306, 0.1516, 0.9306, 0.1516, 0.9306, 0.1516, 0.9306, 0.1516, 0.9306, 0.1516, 0.9306, 0.1516, 0.9306, 0.1516, 0.9306, 0.1516, 0.9306, 0.1516, 0.9306, 0.1516, 0.9306, 0.1516, 0.9306, 0.1516, 0.9306, 0.1516, 0.9306, 0.1516, 0.7879, 0.2217, 0.7879, 0.2217, 0.7879, 0.2217, 0.7879, 0.2217, 0.7879, 0.2217, 0.7879, 0.2217, 0.7879, 0.2217, 0.7879, 0.2217, 0.7879, 0.2217, 0.7879, 0.2217, 0.7879, 0.2217, 0.7879, 0.2217, 0.7879, 0.2217, 0.7879, 0.2217, 0.7879, 0.2217, 0.7879, 0.2217, 0.7879, 0.2217, 0.7879, 0.2217, 0.7879, 0.2217, 0.7879, 0.2217, 0.7879, 0.2217, 0.7879, 0.2217, 0.7879, 0.2217, 0.7879, 0.2217, 0.205, 0.07284, 0.205, 0.07284, 0.205, 0.07284, 0.205, 0.07284, 0.205, 0.07284, 0.205, 0.07284, 0.9088, 0.1814, 0.9088, 0.1814, 0.9088, 0.1814, 0.9088, 0.1814, 0.9088, 0.1814, 0.9088, 0.1814, 0.9088, 0.1814, 0.9088, 0.1814, 0.9088, 0.1814, 0.9088, 0.1814, 0.9088, 0.1814, 0.9088, 0.1814, 0.9088, 0.1814, 0.9088, 0.1814, 0.9088, 0.1814, 0.9088, 0.1814, 0.9088, 0.1814, 0.9088, 0.1814, 0.9088, 0.1814, 0.9088, 0.1814, 0.7806, 0.1502, 0.7806, 0.1502, 0.7806, 0.1502, 0.7806, 0.1502, 0.7806, 0.1502, 0.7806, 0.1502, 0.7806, 0.1502, 0.7806, 0.1502, 0.7806, 0.1502, 0.7806, 0.1502, 0.7806, 0.1502, 0.7806, 0.1502, 0.7806, 0.1502, 0.7806, 0.1502, 0.7806, 0.1502, 0.7806, 0.1502, 0.7806, 0.1502, 0.7806, 0.1502, 0.7806, 0.1502, 0.7806, 0.1502, 0.7806, 0.1502, 0.7806, 0.1502, 0.7806, 0.1502, 0.7806, 0.1502, 0.8938, 0.1424, 0.8938, 0.1424, 0.8938, 0.1424, 0.8938, 0.1424, 0.8938, 0.1424, 0.8938, 0.1424, 0.7806, 0.1502, 0.7806, 0.1502, 0.7806, 0.1502, 0.7806, 0.1502, 0.7806, 0.1502, 0.7806, 0.1502, 0.7806, 0.1502, 0.7806, 0.1502, 0.7806, 0.1502, 0.7806, 0.1502, 0.7806, 0.1502, 0.7806, 0.1502, 0.7806, 0.1502, 0.7806, 0.1502, 0.7806, 0.1502, 0.7806, 0.1502, 0.7806, 0.1502, 0.7806, 0.1502, 0.7806, 0.1502, 0.7806, 0.1502])
me_cube_001.materials.append(mat_material)
me_cube_001.use_remesh_fix_poles = True
me_cube_001.use_remesh_preserve_attributes = False
me_cube_001.use_mirror_vertex_groups = False
me_cube_001.update()

# ---- objects
ob_cube = bpy.data.objects.new('Cube', me_cube_001)

# ---- transforms, parenting, visibility, modifiers, constraints
ob_cube.location = (0.0, 0.0, 0.0)
ob_cube.lineart.crease_threshold = 0.0

# ---- collection membership
col_collection.objects.link(ob_cube)

# ---- scene / render settings (as saved in the file)
scene.frame_start = 1; scene.frame_end = 250; scene.frame_set(1)
scene.render.engine = 'BLENDER_EEVEE_NEXT'
scene.cycles.use_denoising = False
scene.cycles.samples = 128
scene.cycles.sampling_pattern = 'TABULATED_SOBOL'
scene.cycles.use_adaptive_sampling = False
scene.cycles.use_light_tree = False
scene.view_settings.view_transform = 'Filmic'
bpy.context.view_layer.update()

# ---- added for rendering (the .blend has no active camera and no usable light): camera, sun
cam_auto = bpy.data.cameras.new('AutoCamera')
cam_auto.lens = 50.0
cam_auto.sensor_width = 36.0
cam_auto.clip_end = 1000.0
ob_auto_camera = bpy.data.objects.new('AutoCamera', cam_auto)
scene.collection.objects.link(ob_auto_camera)
ob_auto_camera.location = (1.18593, -1.93059, 0.981229)
ob_auto_camera.rotation_euler = (1.09748, -7.21219e-08, 0.694738)
scene.camera = ob_auto_camera
light_auto_sun = bpy.data.lights.new('AutoSun', 'SUN')
light_auto_sun.energy = 3.0
light_auto_sun.angle = 0.0523599
ob_auto_sun = bpy.data.objects.new('AutoSun', light_auto_sun)
scene.collection.objects.link(ob_auto_sun)
ob_auto_sun.rotation_euler = (0.872665, 0.174533, 0.523599)
bpy.context.view_layer.update()

